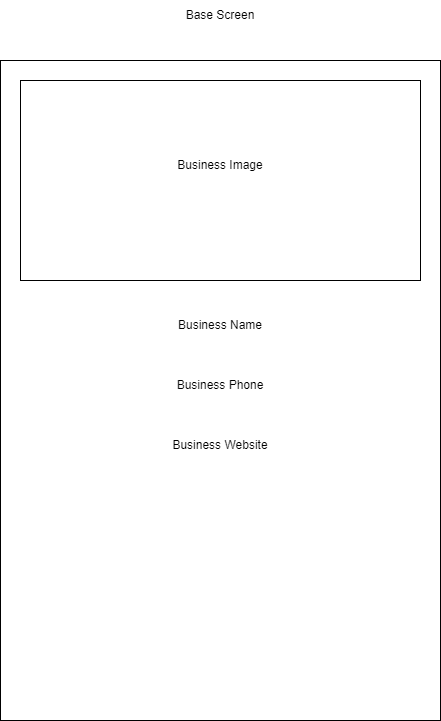

The diagram above was exported from draw.io. Its source (the exported page's mxGraphModel, read from the mxfile embedded in the PNG):
<mxGraphModel dx="1434" dy="772" grid="1" gridSize="10" guides="1" tooltips="1" connect="1" arrows="1" fold="1" page="1" pageScale="1" pageWidth="850" pageHeight="1100" math="0" shadow="0">
  <root>
    <mxCell id="0" />
    <mxCell id="1" parent="0" />
    <mxCell id="MJIeNMi74C31tVC5E8oU-1" value="" style="rounded=0;whiteSpace=wrap;html=1;" vertex="1" parent="1">
      <mxGeometry x="40" y="80" width="440" height="660" as="geometry" />
    </mxCell>
    <mxCell id="MJIeNMi74C31tVC5E8oU-2" value="Base Screen" style="text;html=1;strokeColor=none;fillColor=none;align=center;verticalAlign=middle;whiteSpace=wrap;rounded=0;" vertex="1" parent="1">
      <mxGeometry x="215" y="20" width="90" height="30" as="geometry" />
    </mxCell>
    <mxCell id="MJIeNMi74C31tVC5E8oU-3" value="" style="rounded=0;whiteSpace=wrap;html=1;" vertex="1" parent="1">
      <mxGeometry x="60" y="100" width="400" height="200" as="geometry" />
    </mxCell>
    <mxCell id="MJIeNMi74C31tVC5E8oU-4" value="Business Image" style="text;html=1;strokeColor=none;fillColor=none;align=center;verticalAlign=middle;whiteSpace=wrap;rounded=0;" vertex="1" parent="1">
      <mxGeometry x="215" y="170" width="90" height="30" as="geometry" />
    </mxCell>
    <mxCell id="MJIeNMi74C31tVC5E8oU-5" value="Business Name" style="text;html=1;strokeColor=none;fillColor=none;align=center;verticalAlign=middle;whiteSpace=wrap;rounded=0;" vertex="1" parent="1">
      <mxGeometry x="215" y="330" width="90" height="30" as="geometry" />
    </mxCell>
    <mxCell id="MJIeNMi74C31tVC5E8oU-6" value="Business Phone" style="text;html=1;strokeColor=none;fillColor=none;align=center;verticalAlign=middle;whiteSpace=wrap;rounded=0;" vertex="1" parent="1">
      <mxGeometry x="215" y="390" width="90" height="30" as="geometry" />
    </mxCell>
    <mxCell id="MJIeNMi74C31tVC5E8oU-7" value="Business Website" style="text;html=1;strokeColor=none;fillColor=none;align=center;verticalAlign=middle;whiteSpace=wrap;rounded=0;" vertex="1" parent="1">
      <mxGeometry x="205" y="450" width="110" height="30" as="geometry" />
    </mxCell>
  </root>
</mxGraphModel>